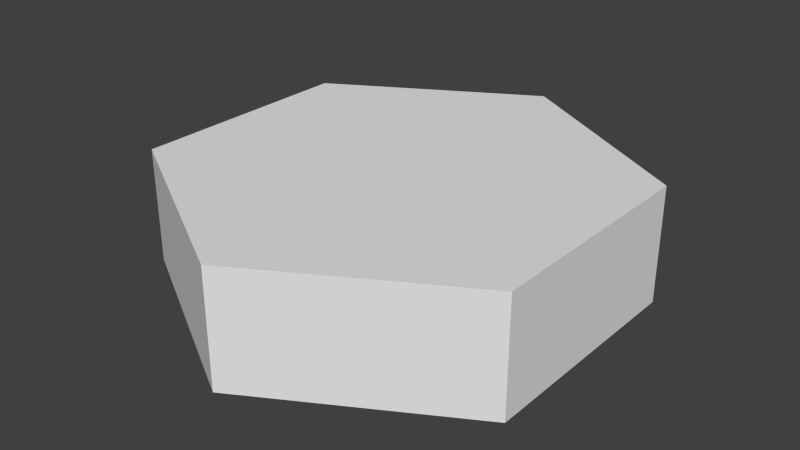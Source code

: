 # Source: MovingPlatform-rotate.blend  (saved by Blender 2.72.0; exported with 4.5.12 LTS)
import bpy
from mathutils import Matrix  # noqa: F401  (used for matrix-valued properties, if any)

bpy.ops.wm.read_factory_settings(use_empty=True)
scene = bpy.context.scene
scene.name = 'Scene'

# ---- collections
col_collection_1 = bpy.data.collections.new('Collection 1'); scene.collection.children.link(col_collection_1)

# ---- world
world_world = bpy.data.worlds.new('World'); scene.world = world_world
world_world.color = (0.05088, 0.05088, 0.05088)
world_world.use_sun_shadow = False
world_world.sun_shadow_jitter_overblur = 0.0
world_world.cycles.sampling_method = 'MANUAL'
world_world.cycles.sample_map_resolution = 256

# ---- meshes
me_cylinder_001 = bpy.data.meshes.new('Cylinder.001')
me_cylinder_001.from_pydata([(0.0, 2.0, -0.5), (0.0, 2.0, 0.5), (1.732, 1.0, -0.5), (1.732, 1.0, 0.5), (1.732, -1.0, -0.5), (1.732, -1.0, 0.5), (-1.748e-07, -2.0, -0.5), (-1.748e-07, -2.0, 0.5), (-1.732, -1.0, -0.5), (-1.732, -1.0, 0.5), (-1.732, 1.0, -0.5), (-1.732, 1.0, 0.5)], [], [(0, 1, 3, 2), (2, 3, 5, 4), (4, 5, 7, 6), (6, 7, 9, 8), (3, 1, 11, 9, 7, 5), (10, 11, 1, 0), (8, 9, 11, 10), (0, 2, 4, 6, 8, 10)])
_uv = me_cylinder_001.uv_layers.new(name='UVMap')
_uv.uv.foreach_set('vector', [0.5581, 0.1754, 0.6843, 0.1754, 0.6843, 0.4611, 0.5581, 0.4611, 0.706, 0.03743, 0.8321, 0.03743, 0.8321, 0.1803, 0.706, 0.1803, 0.706, 0.1803, 0.8321, 0.1803, 0.8321, 0.466, 0.706, 0.466, 0.9391, 0.451, 0.8467, 0.451, 0.8467, 0.3463, 0.9391, 0.3463, 0.7634, 0.5243, 0.9235, 0.629, 0.9235, 0.8384, 0.7634, 0.9431, 0.6033, 0.8384, 0.6033, 0.629, 0.9391, 0.1371, 0.8467, 0.1371, 0.8467, 0.03246, 0.9391, 0.03246, 0.9391, 0.3463, 0.8467, 0.3463, 0.8467, 0.1371, 0.9391, 0.1371, 0.5854, 0.1344, 0.7465, 0.02911, 0.9075, 0.1344, 0.9075, 0.345, 0.7465, 0.4503, 0.5854, 0.345])
me_cylinder_001.use_remesh_preserve_volume = False
me_cylinder_001.use_remesh_preserve_attributes = False
me_cylinder_001.use_mirror_vertex_groups = False
me_cylinder_001.update()

# ---- objects
ob_cylinder = bpy.data.objects.new('Cylinder', me_cylinder_001)

# ---- transforms, parenting, visibility, modifiers, constraints
ob_cylinder.location = (0.0, 0.0, 0.0)
ob_cylinder.lineart.crease_threshold = 0.0

# ---- collection membership
col_collection_1.objects.link(ob_cylinder)

# ---- scene / render settings (as saved in the file)
scene.frame_start = 1; scene.frame_end = 250; scene.frame_set(1)
scene.render.engine = 'BLENDER_EEVEE_NEXT'
scene.render.resolution_percentage = 50
scene.render.dither_intensity = 0.0
scene.cycles.use_denoising = False
scene.cycles.samples = 10
scene.cycles.sampling_pattern = 'TABULATED_SOBOL'
scene.cycles.light_sampling_threshold = 0.0
scene.cycles.use_adaptive_sampling = False
scene.cycles.use_light_tree = False
scene.cycles.blur_glossy = 0.0
scene.cycles.pixel_filter_type = 'GAUSSIAN'
scene.cycles.sample_clamp_indirect = 0.0
scene.view_settings.view_transform = 'Standard'
bpy.context.view_layer.update()

# ---- added for rendering (the .blend has no active camera and no usable light): camera, sun
cam_auto = bpy.data.cameras.new('AutoCamera')
cam_auto.lens = 50.0
cam_auto.sensor_width = 36.0
cam_auto.clip_end = 1000.0
ob_auto_camera = bpy.data.objects.new('AutoCamera', cam_auto)
scene.collection.objects.link(ob_auto_camera)
ob_auto_camera.location = (4.98249, -5.97898, 3.98599)
ob_auto_camera.rotation_euler = (1.09748, -7.21219e-08, 0.694738)
scene.camera = ob_auto_camera
light_auto_sun = bpy.data.lights.new('AutoSun', 'SUN')
light_auto_sun.energy = 3.0
light_auto_sun.angle = 0.0523599
ob_auto_sun = bpy.data.objects.new('AutoSun', light_auto_sun)
scene.collection.objects.link(ob_auto_sun)
ob_auto_sun.rotation_euler = (0.872665, 0.174533, 0.523599)
bpy.context.view_layer.update()

